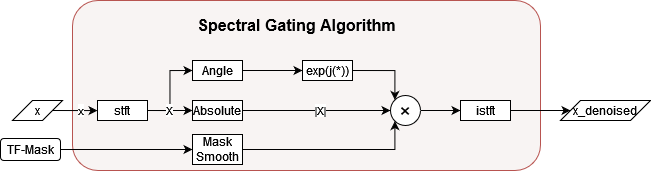

The diagram above was exported from draw.io. Its source (the exported page's mxGraphModel, read from the mxfile embedded in the PNG):
<mxGraphModel dx="1687" dy="911" grid="1" gridSize="10" guides="1" tooltips="1" connect="1" arrows="1" fold="1" page="1" pageScale="1" pageWidth="1100" pageHeight="850" math="1" shadow="0">
  <root>
    <mxCell id="0" />
    <mxCell id="1" parent="0" />
    <mxCell id="2" value="" style="rounded=1;whiteSpace=wrap;html=1;fillColor=#F8F4F3;strokeColor=#b85450;" vertex="1" parent="1">
      <mxGeometry x="92" y="580" width="468" height="170" as="geometry" />
    </mxCell>
    <mxCell id="3" value="x" style="edgeStyle=orthogonalEdgeStyle;rounded=0;orthogonalLoop=1;jettySize=auto;html=1;exitX=1;exitY=0.5;exitDx=0;exitDy=0;" edge="1" source="4" target="7" parent="1">
      <mxGeometry x="0.3846" relative="1" as="geometry">
        <mxPoint as="offset" />
      </mxGeometry>
    </mxCell>
    <mxCell id="4" value="x" style="shape=parallelogram;perimeter=parallelogramPerimeter;whiteSpace=wrap;html=1;fixedSize=1;" vertex="1" parent="1">
      <mxGeometry x="32" y="680" width="50" height="20" as="geometry" />
    </mxCell>
    <mxCell id="5" style="edgeStyle=orthogonalEdgeStyle;rounded=0;orthogonalLoop=1;jettySize=auto;html=1;exitX=1;exitY=0.5;exitDx=0;exitDy=0;entryX=0;entryY=0.5;entryDx=0;entryDy=0;" edge="1" source="7" target="11" parent="1">
      <mxGeometry relative="1" as="geometry" />
    </mxCell>
    <mxCell id="6" value="X" style="edgeStyle=orthogonalEdgeStyle;rounded=0;orthogonalLoop=1;jettySize=auto;html=1;exitX=1;exitY=0.5;exitDx=0;exitDy=0;entryX=0;entryY=0.5;entryDx=0;entryDy=0;" edge="1" source="7" target="9" parent="1">
      <mxGeometry relative="1" as="geometry" />
    </mxCell>
    <mxCell id="7" value="stft" style="rounded=0;whiteSpace=wrap;html=1;" vertex="1" parent="1">
      <mxGeometry x="117" y="680" width="50" height="20" as="geometry" />
    </mxCell>
    <mxCell id="8" value="|X|" style="edgeStyle=orthogonalEdgeStyle;rounded=0;orthogonalLoop=1;jettySize=auto;html=1;exitX=1;exitY=0.5;exitDx=0;exitDy=0;entryX=0;entryY=0.5;entryDx=0;entryDy=0;" edge="1" source="9" target="19" parent="1">
      <mxGeometry x="0.0541" relative="1" as="geometry">
        <mxPoint as="offset" />
        <mxPoint x="322" y="690" as="targetPoint" />
      </mxGeometry>
    </mxCell>
    <mxCell id="9" value="Absolute" style="rounded=0;whiteSpace=wrap;html=1;" vertex="1" parent="1">
      <mxGeometry x="212" y="680" width="50" height="20" as="geometry" />
    </mxCell>
    <mxCell id="10" style="edgeStyle=orthogonalEdgeStyle;rounded=0;orthogonalLoop=1;jettySize=auto;html=1;exitX=1;exitY=0.5;exitDx=0;exitDy=0;entryX=0;entryY=0.5;entryDx=0;entryDy=0;" edge="1" source="11" target="15" parent="1">
      <mxGeometry relative="1" as="geometry" />
    </mxCell>
    <mxCell id="11" value="Angle" style="rounded=0;whiteSpace=wrap;html=1;" vertex="1" parent="1">
      <mxGeometry x="212" y="640" width="50" height="20" as="geometry" />
    </mxCell>
    <mxCell id="12" value="&lt;font style=&quot;font-size: 16px;&quot;&gt;Spectral Gating Algorithm&lt;br&gt;&lt;/font&gt;" style="text;strokeColor=none;align=center;fillColor=none;html=1;verticalAlign=middle;whiteSpace=wrap;rounded=0;fontStyle=1" vertex="1" parent="1">
      <mxGeometry x="178.5" y="590" width="275" height="30" as="geometry" />
    </mxCell>
    <mxCell id="13" style="edgeStyle=orthogonalEdgeStyle;rounded=0;orthogonalLoop=1;jettySize=auto;html=1;exitX=1;exitY=0.5;exitDx=0;exitDy=0;entryX=0;entryY=0.5;entryDx=0;entryDy=0;" edge="1" source="19" target="17" parent="1">
      <mxGeometry relative="1" as="geometry" />
    </mxCell>
    <mxCell id="14" style="edgeStyle=orthogonalEdgeStyle;rounded=0;orthogonalLoop=1;jettySize=auto;html=1;exitX=1;exitY=0.5;exitDx=0;exitDy=0;entryX=0;entryY=0;entryDx=0;entryDy=0;" edge="1" source="15" target="19" parent="1">
      <mxGeometry relative="1" as="geometry" />
    </mxCell>
    <mxCell id="15" value="exp(j(*))" style="rounded=0;whiteSpace=wrap;html=1;" vertex="1" parent="1">
      <mxGeometry x="322" y="640" width="50" height="20" as="geometry" />
    </mxCell>
    <mxCell id="16" style="edgeStyle=orthogonalEdgeStyle;rounded=0;orthogonalLoop=1;jettySize=auto;html=1;exitX=1;exitY=0.5;exitDx=0;exitDy=0;entryX=0;entryY=0.5;entryDx=0;entryDy=0;" edge="1" source="17" target="18" parent="1">
      <mxGeometry relative="1" as="geometry" />
    </mxCell>
    <mxCell id="17" value="istft" style="rounded=0;whiteSpace=wrap;html=1;" vertex="1" parent="1">
      <mxGeometry x="480" y="680" width="50" height="20" as="geometry" />
    </mxCell>
    <mxCell id="18" value="x_denoised" style="shape=parallelogram;perimeter=parallelogramPerimeter;whiteSpace=wrap;html=1;fixedSize=1;" vertex="1" parent="1">
      <mxGeometry x="580" y="680" width="90" height="20" as="geometry" />
    </mxCell>
    <mxCell id="19" value="&lt;font style=&quot;font-size: 20px;&quot;&gt;×&lt;/font&gt;" style="ellipse;whiteSpace=wrap;html=1;aspect=fixed;" vertex="1" parent="1">
      <mxGeometry x="410" y="675" width="30" height="30" as="geometry" />
    </mxCell>
    <mxCell id="20" style="edgeStyle=orthogonalEdgeStyle;rounded=0;orthogonalLoop=1;jettySize=auto;html=1;exitX=1;exitY=0.5;exitDx=0;exitDy=0;entryX=0;entryY=0.5;entryDx=0;entryDy=0;" edge="1" source="21" target="23" parent="1">
      <mxGeometry relative="1" as="geometry" />
    </mxCell>
    <mxCell id="21" value="TF-Mask" style="rounded=1;whiteSpace=wrap;html=1;" vertex="1" parent="1">
      <mxGeometry x="20" y="718" width="60" height="22" as="geometry" />
    </mxCell>
    <mxCell id="22" style="edgeStyle=orthogonalEdgeStyle;rounded=0;orthogonalLoop=1;jettySize=auto;html=1;exitX=1;exitY=0.5;exitDx=0;exitDy=0;entryX=0;entryY=1;entryDx=0;entryDy=0;" edge="1" source="23" target="19" parent="1">
      <mxGeometry relative="1" as="geometry" />
    </mxCell>
    <mxCell id="23" value="Mask Smooth" style="rounded=0;whiteSpace=wrap;html=1;" vertex="1" parent="1">
      <mxGeometry x="212" y="714" width="50" height="30" as="geometry" />
    </mxCell>
  </root>
</mxGraphModel>